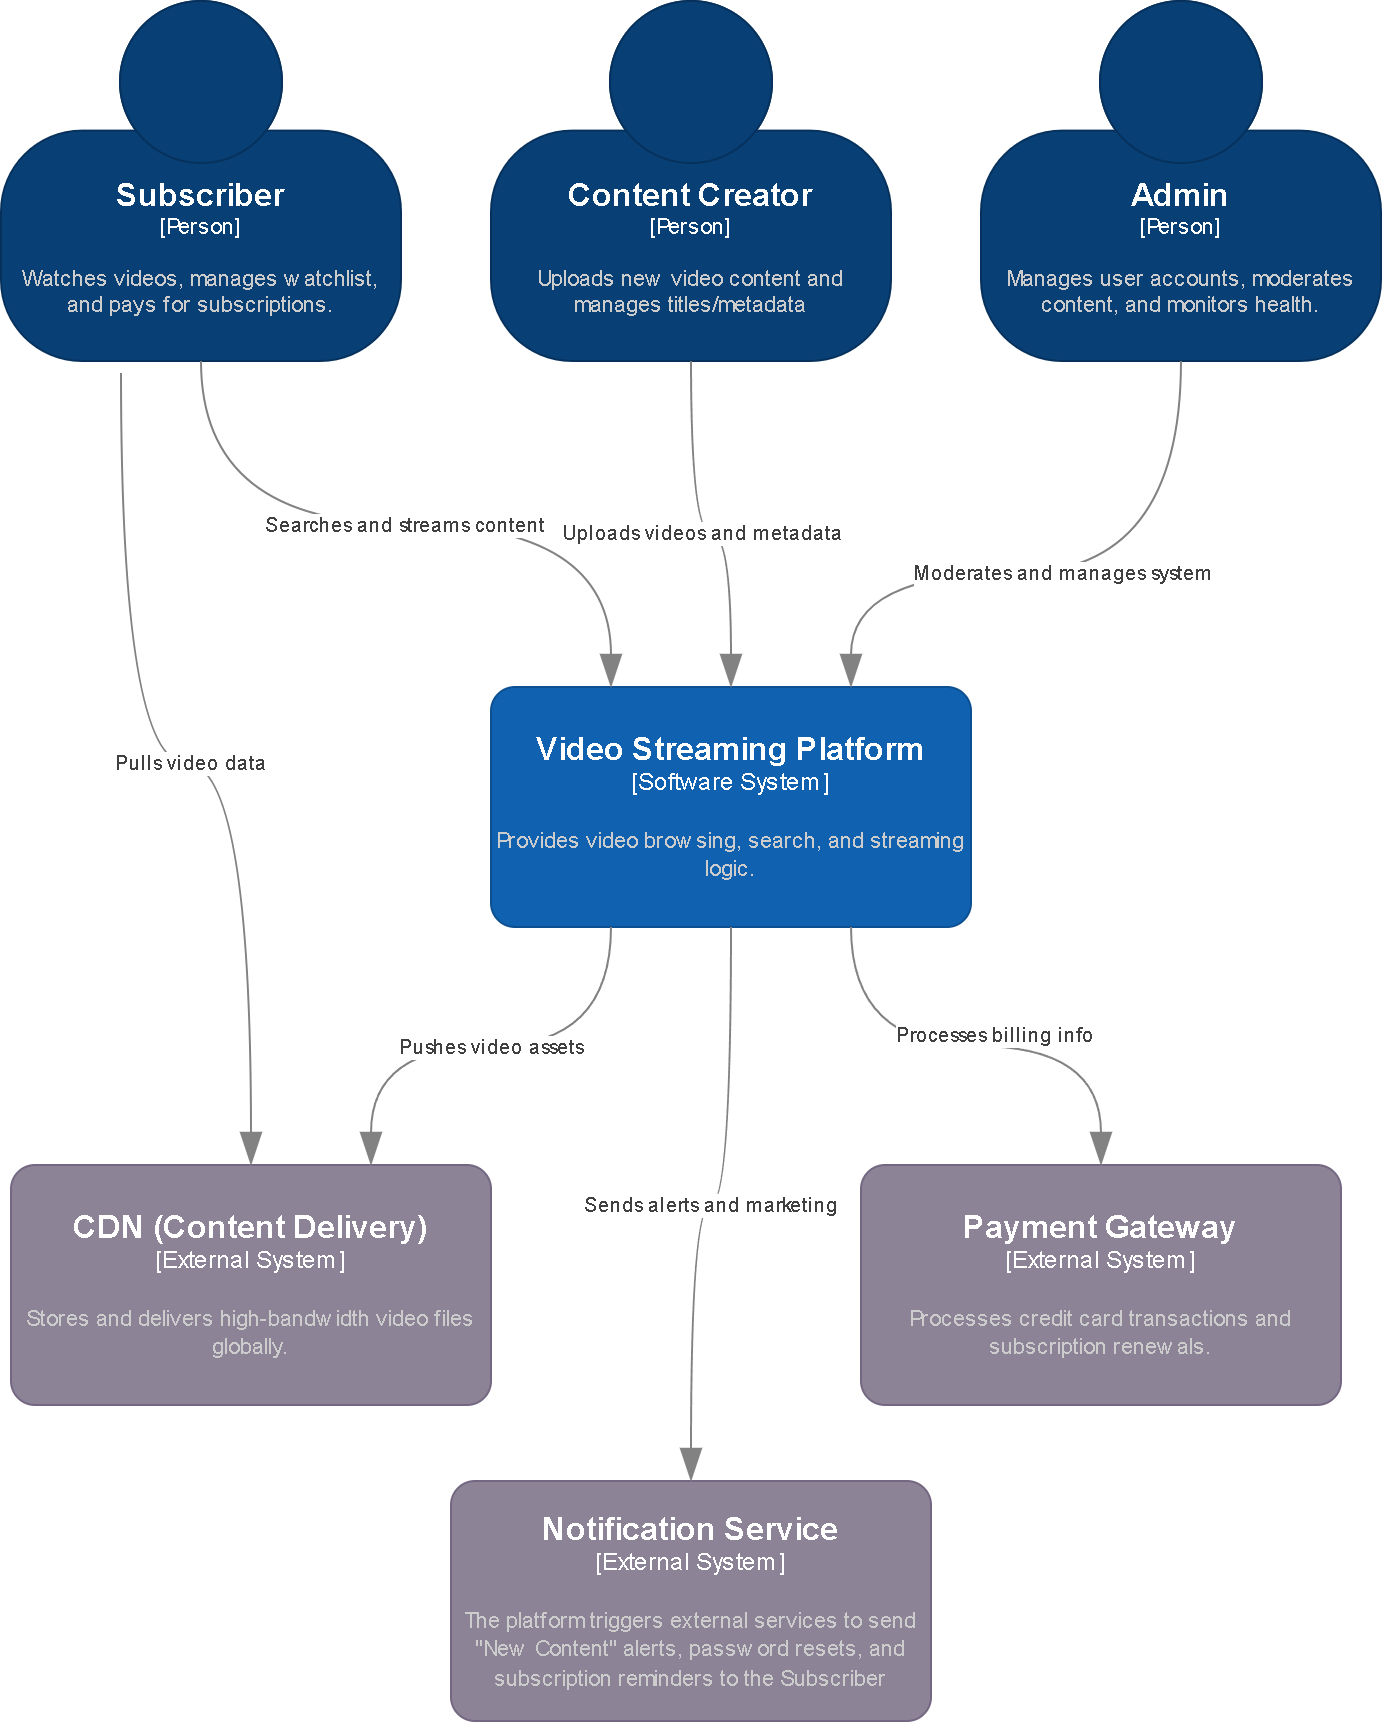

The diagram above was exported from draw.io. Its source (the exported page's mxGraphModel, read from the mxfile embedded in the PNG):
<mxGraphModel dx="2022" dy="2327" grid="1" gridSize="10" guides="1" tooltips="1" connect="1" arrows="1" fold="1" page="1" pageScale="1" pageWidth="850" pageHeight="1100" math="0" shadow="0">
  <root>
    <mxCell id="0" />
    <mxCell id="1" parent="0" />
    <object placeholders="1" c4Name="Admin" c4Type="Person" c4Description="Manages user accounts, moderates content, and monitors health." label="&lt;font style=&quot;font-size: 16px&quot;&gt;&lt;b&gt;%c4Name%&lt;/b&gt;&lt;/font&gt;&lt;div&gt;[%c4Type%]&lt;/div&gt;&lt;br&gt;&lt;div&gt;&lt;font style=&quot;font-size: 11px&quot;&gt;&lt;font color=&quot;#cccccc&quot;&gt;%c4Description%&lt;/font&gt;&lt;/div&gt;" id="ACKiTeXZx-ToPvEB-v4g-1">
      <mxCell parent="1" style="html=1;fontSize=11;dashed=0;whiteSpace=wrap;fillColor=#083F75;strokeColor=#06315C;fontColor=#ffffff;shape=mxgraph.c4.person2;align=center;metaEdit=1;points=[[0.5,0,0],[1,0.5,0],[1,0.75,0],[0.75,1,0],[0.5,1,0],[0.25,1,0],[0,0.75,0],[0,0.5,0]];resizable=0;" vertex="1">
        <mxGeometry height="180" width="200" x="570" y="-1040" as="geometry" />
      </mxCell>
    </object>
    <object placeholders="1" c4Name="Content Creator" c4Type="Person" c4Description="Uploads new video content and manages titles/metadata" label="&lt;font style=&quot;font-size: 16px&quot;&gt;&lt;b&gt;%c4Name%&lt;/b&gt;&lt;/font&gt;&lt;div&gt;[%c4Type%]&lt;/div&gt;&lt;br&gt;&lt;div&gt;&lt;font style=&quot;font-size: 11px&quot;&gt;&lt;font color=&quot;#cccccc&quot;&gt;%c4Description%&lt;/font&gt;&lt;/div&gt;" id="ACKiTeXZx-ToPvEB-v4g-2">
      <mxCell parent="1" style="html=1;fontSize=11;dashed=0;whiteSpace=wrap;fillColor=#083F75;strokeColor=#06315C;fontColor=#ffffff;shape=mxgraph.c4.person2;align=center;metaEdit=1;points=[[0.5,0,0],[1,0.5,0],[1,0.75,0],[0.75,1,0],[0.5,1,0],[0.25,1,0],[0,0.75,0],[0,0.5,0]];resizable=0;" vertex="1">
        <mxGeometry height="180" width="200" x="325" y="-1040" as="geometry" />
      </mxCell>
    </object>
    <object placeholders="1" c4Name="Subscriber" c4Type="Person" c4Description="Watches videos, manages watchlist, and pays for subscriptions." label="&lt;font style=&quot;font-size: 16px&quot;&gt;&lt;b&gt;%c4Name%&lt;/b&gt;&lt;/font&gt;&lt;div&gt;[%c4Type%]&lt;/div&gt;&lt;br&gt;&lt;div&gt;&lt;font style=&quot;font-size: 11px&quot;&gt;&lt;font color=&quot;#cccccc&quot;&gt;%c4Description%&lt;/font&gt;&lt;/div&gt;" id="ACKiTeXZx-ToPvEB-v4g-3">
      <mxCell parent="1" style="html=1;fontSize=11;dashed=0;whiteSpace=wrap;fillColor=#083F75;strokeColor=#06315C;fontColor=#ffffff;shape=mxgraph.c4.person2;align=center;metaEdit=1;points=[[0.5,0,0],[1,0.5,0],[1,0.75,0],[0.75,1,0],[0.5,1,0],[0.25,1,0],[0,0.75,0],[0,0.5,0]];resizable=0;" vertex="1">
        <mxGeometry height="180" width="200" x="80" y="-1040" as="geometry" />
      </mxCell>
    </object>
    <object placeholders="1" c4Name="Video Streaming Platform" c4Type="Software System" c4Description=" Provides video browsing, search, and streaming logic." label="&lt;font style=&quot;font-size: 16px&quot;&gt;&lt;b&gt;%c4Name%&lt;/b&gt;&lt;/font&gt;&lt;div&gt;[%c4Type%]&lt;/div&gt;&lt;br&gt;&lt;div&gt;&lt;font style=&quot;font-size: 11px&quot;&gt;&lt;font color=&quot;#cccccc&quot;&gt;%c4Description%&lt;/font&gt;&lt;/div&gt;" id="ACKiTeXZx-ToPvEB-v4g-4">
      <mxCell parent="1" style="rounded=1;whiteSpace=wrap;html=1;labelBackgroundColor=none;fillColor=#1061B0;fontColor=#ffffff;align=center;arcSize=10;strokeColor=#0D5091;metaEdit=1;resizable=0;points=[[0.25,0,0],[0.5,0,0],[0.75,0,0],[1,0.25,0],[1,0.5,0],[1,0.75,0],[0.75,1,0],[0.5,1,0],[0.25,1,0],[0,0.75,0],[0,0.5,0],[0,0.25,0]];" vertex="1">
        <mxGeometry height="120" width="240" x="325" y="-697" as="geometry" />
      </mxCell>
    </object>
    <object placeholders="1" c4Name="CDN (Content Delivery)" c4Type="External System" c4Description="Stores and delivers high-bandwidth video files globally." label="&lt;font style=&quot;font-size: 16px&quot;&gt;&lt;b&gt;%c4Name%&lt;/b&gt;&lt;/font&gt;&lt;div&gt;[%c4Type%]&lt;/div&gt;&lt;br&gt;&lt;div&gt;&lt;font style=&quot;font-size: 11px&quot;&gt;&lt;font color=&quot;#cccccc&quot;&gt;%c4Description%&lt;/font&gt;&lt;/div&gt;" id="ACKiTeXZx-ToPvEB-v4g-5">
      <mxCell parent="1" style="rounded=1;whiteSpace=wrap;html=1;labelBackgroundColor=none;fillColor=#8C8496;fontColor=#ffffff;align=center;arcSize=10;strokeColor=#736782;metaEdit=1;resizable=0;points=[[0.25,0,0],[0.5,0,0],[0.75,0,0],[1,0.25,0],[1,0.5,0],[1,0.75,0],[0.75,1,0],[0.5,1,0],[0.25,1,0],[0,0.75,0],[0,0.5,0],[0,0.25,0]];" vertex="1">
        <mxGeometry height="120" width="240" x="85" y="-458" as="geometry" />
      </mxCell>
    </object>
    <object placeholders="1" c4Name="Payment Gateway" c4Type="External System" c4Description="Processes credit card transactions and subscription renewals." label="&lt;font style=&quot;font-size: 16px&quot;&gt;&lt;b&gt;%c4Name%&lt;/b&gt;&lt;/font&gt;&lt;div&gt;[%c4Type%]&lt;/div&gt;&lt;br&gt;&lt;div&gt;&lt;font style=&quot;font-size: 11px&quot;&gt;&lt;font color=&quot;#cccccc&quot;&gt;%c4Description%&lt;/font&gt;&lt;/div&gt;" id="ACKiTeXZx-ToPvEB-v4g-6">
      <mxCell parent="1" style="rounded=1;whiteSpace=wrap;html=1;labelBackgroundColor=none;fillColor=#8C8496;fontColor=#ffffff;align=center;arcSize=10;strokeColor=#736782;metaEdit=1;resizable=0;points=[[0.25,0,0],[0.5,0,0],[0.75,0,0],[1,0.25,0],[1,0.5,0],[1,0.75,0],[0.75,1,0],[0.5,1,0],[0.25,1,0],[0,0.75,0],[0,0.5,0],[0,0.25,0]];" vertex="1">
        <mxGeometry height="120" width="240" x="510" y="-458" as="geometry" />
      </mxCell>
    </object>
    <object placeholders="1" c4Type="Relationship" c4Description=" The user interacts with the UI to find movies and initiates a playback session." label="Searches and streams content" id="ACKiTeXZx-ToPvEB-v4g-7">
      <mxCell edge="1" parent="1" source="ACKiTeXZx-ToPvEB-v4g-3" style="endArrow=blockThin;html=1;fontSize=10;fontColor=#404040;strokeWidth=1;endFill=1;strokeColor=#828282;elbow=vertical;metaEdit=1;endSize=14;startSize=14;jumpStyle=arc;jumpSize=16;rounded=0;edgeStyle=orthogonalEdgeStyle;curved=1;exitX=0.5;exitY=1;exitDx=0;exitDy=0;exitPerimeter=0;entryX=0.25;entryY=0;entryDx=0;entryDy=0;entryPerimeter=0;" target="ACKiTeXZx-ToPvEB-v4g-4">
        <mxGeometry relative="1" width="240" as="geometry">
          <mxPoint x="130" y="-644" as="sourcePoint" />
          <mxPoint x="370" y="-644" as="targetPoint" />
        </mxGeometry>
      </mxCell>
    </object>
    <object placeholders="1" c4Type="Relationship" c4Description="The creator provides raw video files and descriptive data (cast, genre) for the library." label="Uploads videos and metadata" id="ACKiTeXZx-ToPvEB-v4g-8">
      <mxCell edge="1" parent="1" source="ACKiTeXZx-ToPvEB-v4g-2" style="endArrow=blockThin;html=1;fontSize=10;fontColor=#404040;strokeWidth=1;endFill=1;strokeColor=#828282;elbow=vertical;metaEdit=1;endSize=14;startSize=14;jumpStyle=arc;jumpSize=16;rounded=0;edgeStyle=orthogonalEdgeStyle;curved=1;entryX=0.5;entryY=0;entryDx=0;entryDy=0;entryPerimeter=0;exitX=0.5;exitY=1;exitDx=0;exitDy=0;exitPerimeter=0;" target="ACKiTeXZx-ToPvEB-v4g-4">
        <mxGeometry relative="1" width="240" x="0.0075" as="geometry">
          <mxPoint as="offset" />
          <Array as="points">
            <mxPoint x="425" y="-774" />
            <mxPoint x="445" y="-774" />
          </Array>
          <mxPoint x="410" y="-814" as="sourcePoint" />
          <mxPoint x="650" y="-814" as="targetPoint" />
        </mxGeometry>
      </mxCell>
    </object>
    <object placeholders="1" c4Type="Relationship" c4Description="The admin performs maintenance, manages user access, and ensures content compliance" label="Moderates and manages system" id="ACKiTeXZx-ToPvEB-v4g-9">
      <mxCell edge="1" parent="1" source="ACKiTeXZx-ToPvEB-v4g-1" style="endArrow=blockThin;html=1;fontSize=10;fontColor=#404040;strokeWidth=1;endFill=1;strokeColor=#828282;elbow=vertical;metaEdit=1;endSize=14;startSize=14;jumpStyle=arc;jumpSize=16;rounded=0;edgeStyle=orthogonalEdgeStyle;curved=1;entryX=0.75;entryY=0;entryDx=0;entryDy=0;entryPerimeter=0;exitX=0.5;exitY=1;exitDx=0;exitDy=0;exitPerimeter=0;" target="ACKiTeXZx-ToPvEB-v4g-4">
        <mxGeometry relative="1" width="240" x="0.0028" as="geometry">
          <mxPoint as="offset" />
          <Array as="points">
            <mxPoint x="670" y="-754" />
            <mxPoint x="505" y="-754" />
          </Array>
          <mxPoint x="640" y="-804" as="sourcePoint" />
          <mxPoint x="770" y="-734" as="targetPoint" />
        </mxGeometry>
      </mxCell>
    </object>
    <object placeholders="1" c4Type="Relationship" c4Description="Once authorized, the subscriber’s device streams the actual video bits directly from the CDN." label="Pulls video data" id="ACKiTeXZx-ToPvEB-v4g-10">
      <mxCell edge="1" parent="1" source="ACKiTeXZx-ToPvEB-v4g-3" style="endArrow=blockThin;html=1;fontSize=10;fontColor=#404040;strokeWidth=1;endFill=1;strokeColor=#828282;elbow=vertical;metaEdit=1;endSize=14;startSize=14;jumpStyle=arc;jumpSize=16;rounded=0;edgeStyle=orthogonalEdgeStyle;curved=1;entryX=0.5;entryY=0;entryDx=0;entryDy=0;entryPerimeter=0;exitX=0.3;exitY=1.033;exitDx=0;exitDy=0;exitPerimeter=0;" target="ACKiTeXZx-ToPvEB-v4g-5">
        <mxGeometry relative="1" width="240" as="geometry">
          <mxPoint x="210" y="-564" as="sourcePoint" />
          <mxPoint x="450" y="-514" as="targetPoint" />
        </mxGeometry>
      </mxCell>
    </object>
    <object placeholders="1" c4Type="Relationship" c4Description="The platform sends encoded video chunks to edge servers for fast global distribution." label="Pushes video assets" id="ACKiTeXZx-ToPvEB-v4g-11">
      <mxCell edge="1" parent="1" source="ACKiTeXZx-ToPvEB-v4g-4" style="endArrow=blockThin;html=1;fontSize=10;fontColor=#404040;strokeWidth=1;endFill=1;strokeColor=#828282;elbow=vertical;metaEdit=1;endSize=14;startSize=14;jumpStyle=arc;jumpSize=16;rounded=0;edgeStyle=orthogonalEdgeStyle;curved=1;entryX=0.75;entryY=0;entryDx=0;entryDy=0;entryPerimeter=0;exitX=0.25;exitY=1;exitDx=0;exitDy=0;exitPerimeter=0;" target="ACKiTeXZx-ToPvEB-v4g-5">
        <mxGeometry relative="1" width="240" as="geometry">
          <mxPoint x="380" y="-534" as="sourcePoint" />
          <mxPoint x="620" y="-534" as="targetPoint" />
        </mxGeometry>
      </mxCell>
    </object>
    <object placeholders="1" c4Type="Relationship" c4Description=" The platform sends subscription data to the gateway to authorize monthly payments." label="Processes billing info" id="ACKiTeXZx-ToPvEB-v4g-12">
      <mxCell edge="1" parent="1" source="ACKiTeXZx-ToPvEB-v4g-4" style="endArrow=blockThin;html=1;fontSize=10;fontColor=#404040;strokeWidth=1;endFill=1;strokeColor=#828282;elbow=vertical;metaEdit=1;endSize=14;startSize=14;jumpStyle=arc;jumpSize=16;rounded=0;edgeStyle=orthogonalEdgeStyle;curved=1;entryX=0.5;entryY=0;entryDx=0;entryDy=0;entryPerimeter=0;exitX=0.75;exitY=1;exitDx=0;exitDy=0;exitPerimeter=0;" target="ACKiTeXZx-ToPvEB-v4g-6">
        <mxGeometry relative="1" width="240" x="0.0822" y="6" as="geometry">
          <mxPoint as="offset" />
          <mxPoint x="440" y="-514" as="sourcePoint" />
          <mxPoint x="680" y="-514" as="targetPoint" />
        </mxGeometry>
      </mxCell>
    </object>
    <object placeholders="1" c4Name="Notification Service" c4Type="External System" c4Description="The platform triggers external services to send &quot;New Content&quot; alerts, password resets, and subscription reminders to the Subscriber" label="&lt;font style=&quot;font-size: 16px&quot;&gt;&lt;b&gt;%c4Name%&lt;/b&gt;&lt;/font&gt;&lt;div&gt;[%c4Type%]&lt;/div&gt;&lt;br&gt;&lt;div&gt;&lt;font style=&quot;font-size: 11px&quot;&gt;&lt;font color=&quot;#cccccc&quot;&gt;%c4Description%&lt;/font&gt;&lt;/div&gt;" id="ACKiTeXZx-ToPvEB-v4g-13">
      <mxCell parent="1" style="rounded=1;whiteSpace=wrap;html=1;labelBackgroundColor=none;fillColor=#8C8496;fontColor=#ffffff;align=center;arcSize=10;strokeColor=#736782;metaEdit=1;resizable=0;points=[[0.25,0,0],[0.5,0,0],[0.75,0,0],[1,0.25,0],[1,0.5,0],[1,0.75,0],[0.75,1,0],[0.5,1,0],[0.25,1,0],[0,0.75,0],[0,0.5,0],[0,0.25,0]];" vertex="1">
        <mxGeometry height="120" width="240" x="305" y="-300" as="geometry" />
      </mxCell>
    </object>
    <object placeholders="1" c4Type="Relationship" c4Description="The platform triggers external services to send &quot;New Content&quot; alerts, password resets, and subscription reminders to the Subscriber." label="Sends alerts and marketing" id="ACKiTeXZx-ToPvEB-v4g-14">
      <mxCell edge="1" parent="1" source="ACKiTeXZx-ToPvEB-v4g-4" style="endArrow=blockThin;html=1;fontSize=10;fontColor=#404040;strokeWidth=1;endFill=1;strokeColor=#828282;elbow=vertical;metaEdit=1;endSize=14;startSize=14;jumpStyle=arc;jumpSize=16;rounded=0;edgeStyle=orthogonalEdgeStyle;curved=1;entryX=0.5;entryY=0;entryDx=0;entryDy=0;entryPerimeter=0;exitX=0.5;exitY=1;exitDx=0;exitDy=0;exitPerimeter=0;" target="ACKiTeXZx-ToPvEB-v4g-13">
        <mxGeometry relative="1" width="240" as="geometry">
          <mxPoint x="270" y="-380" as="sourcePoint" />
          <mxPoint x="510" y="-380" as="targetPoint" />
        </mxGeometry>
      </mxCell>
    </object>
  </root>
</mxGraphModel>